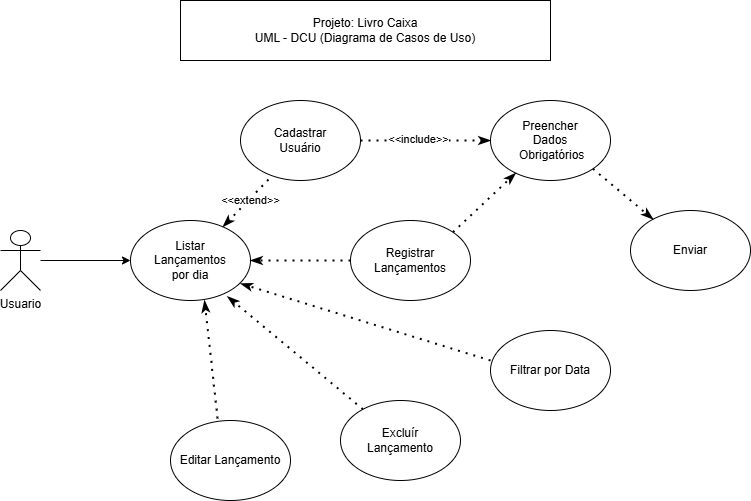

The diagram above was exported from draw.io. Its source (the exported page's mxGraphModel, read from the mxfile embedded in the PNG):
<mxGraphModel dx="1434" dy="907" grid="1" gridSize="10" guides="1" tooltips="1" connect="1" arrows="1" fold="1" page="1" pageScale="1" pageWidth="827" pageHeight="1169" math="0" shadow="0">
  <root>
    <mxCell id="0" />
    <mxCell id="1" parent="0" />
    <mxCell id="oqM3q2xd2i3T0UVJPtR9-11" value="" style="rounded=0;orthogonalLoop=1;jettySize=auto;html=1;" edge="1" parent="1" source="oqM3q2xd2i3T0UVJPtR9-1" target="oqM3q2xd2i3T0UVJPtR9-7">
      <mxGeometry relative="1" as="geometry" />
    </mxCell>
    <mxCell id="oqM3q2xd2i3T0UVJPtR9-1" value="Usuario&lt;div&gt;&lt;br&gt;&lt;/div&gt;" style="shape=umlActor;verticalLabelPosition=bottom;verticalAlign=top;html=1;outlineConnect=0;" vertex="1" parent="1">
      <mxGeometry x="110" y="310" width="40" height="60" as="geometry" />
    </mxCell>
    <mxCell id="oqM3q2xd2i3T0UVJPtR9-4" value="Registrar&lt;div&gt;Lançamentos&lt;/div&gt;" style="ellipse;whiteSpace=wrap;html=1;" vertex="1" parent="1">
      <mxGeometry x="460" y="300" width="120" height="80" as="geometry" />
    </mxCell>
    <mxCell id="oqM3q2xd2i3T0UVJPtR9-5" value="Preencher&lt;div&gt;Dados&lt;/div&gt;&lt;div&gt;&amp;nbsp;Obrigatórios&lt;/div&gt;" style="ellipse;whiteSpace=wrap;html=1;" vertex="1" parent="1">
      <mxGeometry x="600" y="180" width="120" height="80" as="geometry" />
    </mxCell>
    <mxCell id="oqM3q2xd2i3T0UVJPtR9-6" value="Enviar" style="ellipse;whiteSpace=wrap;html=1;" vertex="1" parent="1">
      <mxGeometry x="740" y="290" width="120" height="80" as="geometry" />
    </mxCell>
    <mxCell id="oqM3q2xd2i3T0UVJPtR9-7" value="Listar&lt;div&gt;Lançamentos&lt;/div&gt;&lt;div&gt;por dia&lt;/div&gt;" style="ellipse;whiteSpace=wrap;html=1;" vertex="1" parent="1">
      <mxGeometry x="240" y="300" width="120" height="80" as="geometry" />
    </mxCell>
    <mxCell id="oqM3q2xd2i3T0UVJPtR9-8" value="Filtrar por Data" style="ellipse;whiteSpace=wrap;html=1;" vertex="1" parent="1">
      <mxGeometry x="600" y="410" width="120" height="80" as="geometry" />
    </mxCell>
    <mxCell id="oqM3q2xd2i3T0UVJPtR9-9" value="Editar Lançamento" style="ellipse;whiteSpace=wrap;html=1;" vertex="1" parent="1">
      <mxGeometry x="280" y="500" width="120" height="80" as="geometry" />
    </mxCell>
    <mxCell id="oqM3q2xd2i3T0UVJPtR9-10" value="Cadastrar&lt;div&gt;Usuário&lt;/div&gt;" style="ellipse;whiteSpace=wrap;html=1;" vertex="1" parent="1">
      <mxGeometry x="350" y="180" width="120" height="80" as="geometry" />
    </mxCell>
    <mxCell id="oqM3q2xd2i3T0UVJPtR9-12" value="Excluír&lt;div&gt;Lançamento&lt;/div&gt;" style="ellipse;whiteSpace=wrap;html=1;" vertex="1" parent="1">
      <mxGeometry x="450" y="480" width="120" height="80" as="geometry" />
    </mxCell>
    <mxCell id="oqM3q2xd2i3T0UVJPtR9-13" value="" style="endArrow=classicThin;dashed=1;html=1;dashPattern=1 3;strokeWidth=2;rounded=0;endFill=1;exitX=0.233;exitY=0.988;exitDx=0;exitDy=0;exitPerimeter=0;" edge="1" parent="1" source="oqM3q2xd2i3T0UVJPtR9-10" target="oqM3q2xd2i3T0UVJPtR9-7">
      <mxGeometry width="50" height="50" relative="1" as="geometry">
        <mxPoint x="380" y="330" as="sourcePoint" />
        <mxPoint x="430" y="280" as="targetPoint" />
      </mxGeometry>
    </mxCell>
    <mxCell id="oqM3q2xd2i3T0UVJPtR9-21" value="&amp;lt;&amp;lt;extend&amp;gt;&amp;gt;" style="edgeLabel;html=1;align=center;verticalAlign=middle;resizable=0;points=[];" vertex="1" connectable="0" parent="oqM3q2xd2i3T0UVJPtR9-13">
      <mxGeometry x="-0.1827" y="1" relative="1" as="geometry">
        <mxPoint as="offset" />
      </mxGeometry>
    </mxCell>
    <mxCell id="oqM3q2xd2i3T0UVJPtR9-14" value="" style="endArrow=classicThin;dashed=1;html=1;dashPattern=1 3;strokeWidth=2;rounded=0;endFill=1;exitX=0.233;exitY=0.988;exitDx=0;exitDy=0;exitPerimeter=0;entryX=1;entryY=0.5;entryDx=0;entryDy=0;" edge="1" parent="1" target="oqM3q2xd2i3T0UVJPtR9-7">
      <mxGeometry width="50" height="50" relative="1" as="geometry">
        <mxPoint x="460" y="340" as="sourcePoint" />
        <mxPoint x="414" y="387" as="targetPoint" />
      </mxGeometry>
    </mxCell>
    <mxCell id="oqM3q2xd2i3T0UVJPtR9-15" value="" style="endArrow=classicThin;dashed=1;html=1;dashPattern=1 3;strokeWidth=2;rounded=0;endFill=1;exitX=0.392;exitY=-0.025;exitDx=0;exitDy=0;exitPerimeter=0;" edge="1" parent="1" source="oqM3q2xd2i3T0UVJPtR9-9">
      <mxGeometry width="50" height="50" relative="1" as="geometry">
        <mxPoint x="390" y="449.5" as="sourcePoint" />
        <mxPoint x="314" y="380" as="targetPoint" />
      </mxGeometry>
    </mxCell>
    <mxCell id="oqM3q2xd2i3T0UVJPtR9-16" value="" style="endArrow=classicThin;dashed=1;html=1;dashPattern=1 3;strokeWidth=2;rounded=0;endFill=1;entryX=0.808;entryY=0.95;entryDx=0;entryDy=0;entryPerimeter=0;" edge="1" parent="1" source="oqM3q2xd2i3T0UVJPtR9-12" target="oqM3q2xd2i3T0UVJPtR9-7">
      <mxGeometry width="50" height="50" relative="1" as="geometry">
        <mxPoint x="337" y="508" as="sourcePoint" />
        <mxPoint x="340" y="370" as="targetPoint" />
      </mxGeometry>
    </mxCell>
    <mxCell id="oqM3q2xd2i3T0UVJPtR9-17" value="" style="endArrow=classicThin;dashed=1;html=1;dashPattern=1 3;strokeWidth=2;rounded=0;endFill=1;entryX=0.917;entryY=0.788;entryDx=0;entryDy=0;entryPerimeter=0;exitX=0;exitY=0.375;exitDx=0;exitDy=0;exitPerimeter=0;" edge="1" parent="1" source="oqM3q2xd2i3T0UVJPtR9-8" target="oqM3q2xd2i3T0UVJPtR9-7">
      <mxGeometry width="50" height="50" relative="1" as="geometry">
        <mxPoint x="482" y="499" as="sourcePoint" />
        <mxPoint x="342" y="388" as="targetPoint" />
      </mxGeometry>
    </mxCell>
    <mxCell id="oqM3q2xd2i3T0UVJPtR9-18" value="" style="endArrow=classicThin;dashed=1;html=1;dashPattern=1 3;strokeWidth=2;rounded=0;endFill=1;exitX=1;exitY=0;exitDx=0;exitDy=0;" edge="1" parent="1" source="oqM3q2xd2i3T0UVJPtR9-4" target="oqM3q2xd2i3T0UVJPtR9-5">
      <mxGeometry width="50" height="50" relative="1" as="geometry">
        <mxPoint x="388" y="269" as="sourcePoint" />
        <mxPoint x="342" y="316" as="targetPoint" />
      </mxGeometry>
    </mxCell>
    <mxCell id="oqM3q2xd2i3T0UVJPtR9-19" value="" style="endArrow=classicThin;dashed=1;html=1;dashPattern=1 3;strokeWidth=2;rounded=0;endFill=1;exitX=1;exitY=1;exitDx=0;exitDy=0;" edge="1" parent="1" source="oqM3q2xd2i3T0UVJPtR9-5" target="oqM3q2xd2i3T0UVJPtR9-6">
      <mxGeometry width="50" height="50" relative="1" as="geometry">
        <mxPoint x="572" y="322" as="sourcePoint" />
        <mxPoint x="635" y="263" as="targetPoint" />
      </mxGeometry>
    </mxCell>
    <mxCell id="oqM3q2xd2i3T0UVJPtR9-20" value="" style="endArrow=classicThin;dashed=1;html=1;dashPattern=1 3;strokeWidth=2;rounded=0;endFill=1;exitX=1;exitY=0.5;exitDx=0;exitDy=0;" edge="1" parent="1" source="oqM3q2xd2i3T0UVJPtR9-10">
      <mxGeometry width="50" height="50" relative="1" as="geometry">
        <mxPoint x="572" y="322" as="sourcePoint" />
        <mxPoint x="600" y="220" as="targetPoint" />
      </mxGeometry>
    </mxCell>
    <mxCell id="oqM3q2xd2i3T0UVJPtR9-22" value="&amp;lt;&amp;lt;include&amp;gt;&amp;gt;" style="edgeLabel;html=1;align=center;verticalAlign=middle;resizable=0;points=[];" vertex="1" connectable="0" parent="oqM3q2xd2i3T0UVJPtR9-20">
      <mxGeometry x="-0.1231" y="2" relative="1" as="geometry">
        <mxPoint as="offset" />
      </mxGeometry>
    </mxCell>
    <mxCell id="oqM3q2xd2i3T0UVJPtR9-23" value="Projeto: Livro Caixa&lt;div&gt;UML - DCU (Diagrama de Casos de Uso)&lt;/div&gt;" style="whiteSpace=wrap;html=1;" vertex="1" parent="1">
      <mxGeometry x="290" y="80" width="370" height="60" as="geometry" />
    </mxCell>
  </root>
</mxGraphModel>